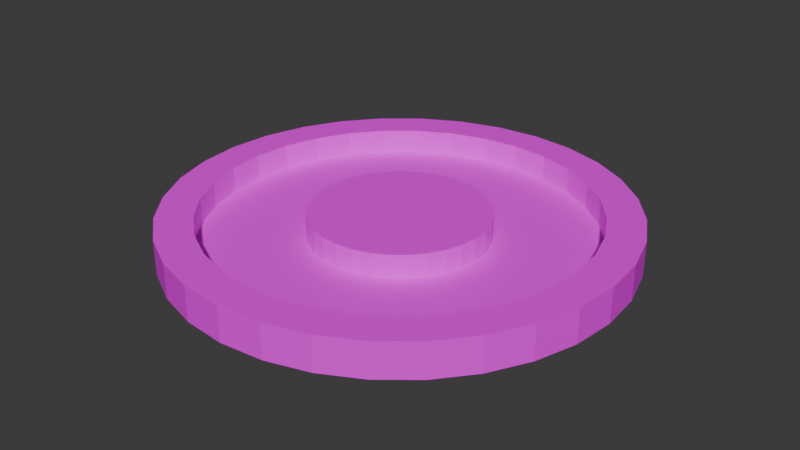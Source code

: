 # Source: track_1.blend  (saved by Blender 4.5.90; exported with 4.5.12 LTS)
import bpy
from mathutils import Matrix  # noqa: F401  (used for matrix-valued properties, if any)

bpy.ops.wm.read_factory_settings(use_empty=True)
scene = bpy.context.scene
scene.name = 'Scene'

# ---- collections
col_collection = bpy.data.collections.new('Collection'); scene.collection.children.link(col_collection)

# ---- images (referenced by path relative to the original .blend; pixels are not part of the script)
import os
ASSET_DIR = os.environ.get("B2B_ASSET_DIR", "")  # directory of the original .blend (textures are referenced by path, not embedded)
HERE = os.path.dirname(os.path.abspath(__file__))  # packed textures are extracted next to this script under _unpacked/

def load_image(name, relpath, width, height, colorspace="sRGB"):
    """Load a texture the original file referenced (path relative to the .blend, or extracted next to this script)."""
    p = next((c for c in (os.path.join(HERE, relpath), os.path.join(ASSET_DIR, relpath)) if relpath and os.path.exists(c)), "")
    if p:
        img = bpy.data.images.load(p, check_existing=True)
        img.name = name
    else:  # same state as the original file: an image datablock whose file is absent (Cycles renders it pink)
        img = bpy.data.images.new(name, width, height)
        img.source = "FILE"
        img.filepath = "//" + (relpath or name)
    img.colorspace_settings.name = colorspace
    return img
img_road_1_png = load_image('road_1.png', 'textures/road_1.png', 1024, 1024, 'sRGB')

# ---- materials (node trees are filled in below, after node groups)
mat_material = bpy.data.materials.new('Material')
mat_material.alpha_threshold = 0.0
mat_material.roughness = 0.5
mat_material.line_color = (0.0, 0.0, 0.0, 1.0)

# ---- material node trees
mat_material.use_nodes = True; mat_material.node_tree.nodes.clear()
_N = mat_material.node_tree.nodes; _L = mat_material.node_tree.links
n0 = _N.new('ShaderNodeOutputMaterial'); n0.name = 'Material Output'; n0.location = (200, 100)
n1 = _N.new('ShaderNodeBsdfPrincipled'); n1.name = 'Principled BSDF'; n1.location = (-200, 100)
n1.inputs[3].default_value = 1.45
n2 = _N.new('ShaderNodeTexImage'); n2.name = 'Image Texture'; n2.location = (-490, 80)
n2.image = img_road_1_png
_L.new(n1.outputs[0], n0.inputs[0])
_L.new(n2.outputs[0], n1.inputs[0])
n0.is_active_output = True

# ---- world
world_world = bpy.data.worlds.new('World'); scene.world = world_world
world_world.use_nodes = True; world_world.node_tree.nodes.clear()
_N = world_world.node_tree.nodes; _L = world_world.node_tree.links
n0 = _N.new('ShaderNodeOutputWorld'); n0.name = 'World Output'; n0.location = (200, 100)
n1 = _N.new('ShaderNodeBackground'); n1.name = 'Background'; n1.location = (-200, 100)
n1.inputs[0].default_value = (0.05088, 0.05088, 0.05088, 1.0)
_L.new(n1.outputs[0], n0.inputs[0])
n0.is_active_output = True
world_world.color = (0.05088, 0.05088, 0.05088)
world_world.sun_shadow_jitter_overblur = 0.0

# ---- meshes
me_plane = bpy.data.meshes.new('Plane')
me_plane.from_pydata([(-66.92, -28.12, 44.81), (-74.01, -4.741, 44.81), (48.24, -105.1, 44.81), (0.538, -95.58, 44.81), (23.92, -102.7, 44.81), (72.56, -102.7, 44.81), (-76.41, 19.58, 44.81), (-55.4, 88.83, 44.81), (-66.92, 67.28, 44.81), (-74.01, 43.89, 44.81), (48.24, 144.2, 44.81), (23.92, 141.8, 44.81), (-55.4, -49.67, 44.81), (0.538, 134.7, 44.81), (95.94, 134.7, 44.81), (72.56, 141.8, 44.81), (170.5, -4.741, 44.81), (172.9, 19.58, 44.81), (170.5, 43.89, 44.81), (-39.9, -68.56, 44.81), (-21.01, -84.06, 44.81), (-21.01, 123.2, 44.81), (-39.9, 107.7, 44.81), (95.94, -95.58, 44.81), (117.5, -84.06, 44.81), (136.4, 107.7, 44.81), (117.5, 123.2, 44.81), (163.4, -28.12, 44.81), (163.4, 67.28, 44.81), (151.9, 88.83, 44.81), (136.4, -68.56, 44.81), (151.9, -49.67, 44.81), (95.94, 134.7, 11.22), (136.4, -68.56, 11.22), (151.9, -49.67, 11.22), (151.9, 88.83, 11.22), (23.92, -102.7, 11.22), (136.4, 107.7, 11.22), (117.5, 123.2, 11.22), (163.4, 67.28, 11.22), (117.5, -84.06, 11.22), (-55.4, -49.67, 11.22), (-39.9, -68.56, 11.22), (-74.01, 43.89, 11.22), (-76.41, 19.58, 11.22), (-21.01, 123.2, 11.22), (-39.9, 107.7, 11.22), (-55.4, 88.83, 11.22), (-66.92, 67.28, 11.22), (172.9, 19.58, 11.22), (170.5, 43.89, 11.22), (72.56, 141.8, 11.22), (48.24, 144.2, 11.22), (163.4, -28.12, 11.22), (170.5, -4.741, 11.22), (95.94, -95.58, 11.22), (23.92, 141.8, 11.22), (0.538, 134.7, 11.22), (-21.01, -84.06, 11.22), (0.538, -95.58, 11.22), (48.24, -105.1, 11.22), (72.56, -102.7, 11.22), (-74.01, -4.741, 11.22), (-66.92, -28.12, 11.22), (-4.48, -245.5, 11.22), (48.24, -250.6, 11.22), (198.4, -205.1, 11.22), (-55.17, -230.1, 11.22), (-142.8, -171.5, 11.22), (-101.9, -205.1, 11.22), (-222.0, 19.58, 11.22), (-216.8, -33.14, 11.22), (-201.4, -83.83, 11.22), (-176.4, -130.6, 11.22), (297.9, 123.0, 11.22), (272.9, 169.7, 11.22), (101.0, -245.5, 11.22), (151.6, -230.1, 11.22), (-216.8, 72.29, 11.22), (313.3, -33.14, 11.22), (239.3, -171.5, 11.22), (318.5, 19.58, 11.22), (313.3, 72.29, 11.22), (-142.8, 210.7, 11.22), (-176.4, 169.7, 11.22), (-201.4, 123.0, 11.22), (239.3, 210.7, 11.22), (198.4, 244.3, 11.22), (48.24, 289.8, 11.22), (-4.48, 284.6, 11.22), (-55.17, 269.2, 11.22), (-101.9, 244.3, 11.22), (272.9, -130.6, 11.22), (297.9, -83.83, 11.22), (151.6, 269.2, 11.22), (101.0, 284.6, 11.22), (272.9, 169.7, 47.27), (313.3, -33.14, 47.27), (297.9, -83.83, 47.27), (151.6, -230.1, 47.27), (-216.8, 72.29, 47.27), (101.0, 284.6, 47.27), (48.24, 289.8, 47.27), (151.6, 269.2, 47.27), (-101.9, -205.1, 47.27), (239.3, 210.7, 47.27), (198.4, 244.3, 47.27), (-176.4, -130.6, 47.27), (-142.8, -171.5, 47.27), (-101.9, 244.3, 47.27), (-142.8, 210.7, 47.27), (-176.4, 169.7, 47.27), (-201.4, 123.0, 47.27), (297.9, 123.0, 47.27), (318.5, 19.58, 47.27), (313.3, 72.29, 47.27), (198.4, -205.1, 47.27), (239.3, -171.5, 47.27), (272.9, -130.6, 47.27), (-55.17, -230.1, 47.27), (-4.48, -245.5, 47.27), (-201.4, -83.83, 47.27), (-4.48, 284.6, 47.27), (-55.17, 269.2, 47.27), (-222.0, 19.58, 47.27), (-216.8, -33.14, 47.27), (48.24, -250.6, 47.27), (101.0, -245.5, 47.27), (-273.4, 19.58, 47.27), (-130.5, -247.9, 47.27), (-14.52, 335.1, 47.27), (-74.86, 316.8, 47.27), (-130.5, 287.0, 47.27), (-179.2, 247.0, 47.27), (-219.2, 198.3, 47.27), (-249.0, 142.7, 47.27), (-267.3, 82.33, 47.27), (-267.3, -43.18, 47.27), (-249.0, -103.5, 47.27), (-219.2, -159.1, 47.27), (-179.2, -207.9, 47.27), (48.24, -302.1, 47.27), (-74.86, -277.6, 47.27), (-14.52, -295.9, 47.27), (111.0, -295.9, 47.27), (171.3, -277.6, 47.27), (227.0, -247.9, 47.27), (275.7, -207.9, 47.27), (315.7, -159.1, 47.27), (345.4, -103.5, 47.27), (363.7, -43.18, 47.27), (369.9, 19.58, 47.27), (363.7, 82.33, 47.27), (275.7, 247.0, 47.27), (345.4, 142.7, 47.27), (315.7, 198.3, 47.27), (227.0, 287.0, 47.27), (171.3, 316.8, 47.27), (111.0, 335.1, 47.27), (48.24, 341.3, 47.27), (111.0, 335.1, -2.448), (171.3, 316.8, -2.448), (227.0, 287.0, -2.448), (275.7, 247.0, -2.448), (315.7, 198.3, -2.448), (345.4, 142.7, -2.448), (363.7, 82.33, -2.448), (369.9, 19.58, -2.448), (363.7, -43.18, -2.448), (345.4, -103.5, -2.448), (315.7, -159.1, -2.448), (275.7, -207.9, -2.448), (227.0, -247.9, -2.448), (171.3, -277.6, -2.448), (111.0, -295.9, -2.448), (48.24, -302.1, -2.448), (-14.52, -295.9, -2.448), (-74.86, -277.6, -2.448), (-130.5, -247.9, -2.448), (-179.2, -207.9, -2.448), (-219.2, -159.1, -2.448), (-249.0, -103.5, -2.448), (-267.3, -43.18, -2.448), (-273.4, 19.58, -2.448), (-267.3, 82.33, -2.448), (-249.0, 142.7, -2.448), (-219.2, 198.3, -2.448), (-179.2, 247.0, -2.448), (-130.5, 287.0, -2.448), (-74.86, 316.8, -2.448), (-14.52, 335.1, -2.448), (48.24, 341.3, -2.448)], [], [(63, 41, 12, 0), (94, 95, 51, 32), (52, 56, 11, 10), (51, 52, 10, 15), (57, 45, 21, 13), (59, 36, 4, 3), (32, 51, 15, 14), (39, 35, 29, 28), (42, 58, 20, 19), (56, 57, 13, 11), (50, 39, 28, 18), (43, 44, 6, 9), (41, 42, 19, 12), (33, 34, 31, 30), (45, 46, 22, 21), (44, 62, 1, 6), (46, 47, 7, 22), (55, 40, 24, 23), (54, 49, 17, 16), (38, 32, 14, 26), (58, 59, 3, 20), (40, 33, 30, 24), (36, 60, 2, 4), (35, 37, 25, 29), (61, 55, 23, 5), (62, 63, 0, 1), (53, 54, 16, 27), (37, 38, 26, 25), (60, 61, 5, 2), (47, 48, 8, 7), (10, 11, 13, 21, 22, 7, 8, 9, 6, 1, 0, 12, 19, 20, 3, 4, 2, 5, 23, 24, 30, 31, 27, 16, 17, 18, 28, 29, 25, 26, 14, 15), (48, 43, 9, 8), (73, 68, 42, 41), (34, 53, 27, 31), (130, 131, 123, 122), (76, 77, 55, 61), (75, 86, 37, 35), (67, 64, 36, 59), (49, 50, 18, 17), (80, 92, 34, 33), (97, 114, 81, 79), (89, 90, 57, 56), (74, 75, 35, 39), (66, 80, 33, 40), (65, 76, 61, 60), (83, 84, 47, 46), (72, 73, 41, 63), (70, 71, 62, 44), (71, 72, 63, 62), (88, 89, 56, 52), (79, 81, 49, 54), (90, 91, 45, 57), (82, 74, 39, 50), (84, 85, 48, 47), (77, 66, 40, 55), (85, 78, 43, 48), (64, 65, 60, 36), (92, 93, 53, 34), (87, 94, 32, 38), (95, 88, 52, 51), (86, 87, 38, 37), (68, 69, 58, 42), (81, 82, 50, 49), (69, 67, 59, 58), (78, 70, 44, 43), (93, 79, 54, 53), (147, 148, 118, 117), (96, 105, 86, 75), (104, 119, 67, 69), (117, 118, 92, 80), (125, 121, 72, 71), (114, 115, 82, 81), (123, 109, 91, 90), (110, 111, 84, 83), (119, 120, 64, 67), (126, 127, 76, 65), (103, 101, 95, 94), (121, 107, 73, 72), (111, 112, 85, 84), (115, 113, 74, 82), (122, 123, 90, 89), (102, 122, 89, 88), (101, 102, 88, 95), (105, 106, 87, 86), (120, 126, 65, 64), (112, 100, 78, 85), (108, 104, 69, 68), (113, 96, 75, 74), (116, 117, 80, 66), (124, 125, 71, 70), (99, 116, 66, 77), (98, 97, 79, 93), (127, 99, 77, 76), (100, 124, 70, 78), (118, 98, 93, 92), (109, 110, 83, 91), (91, 83, 46, 45), (107, 108, 68, 73), (187, 186, 134, 133), (149, 150, 97, 98), (159, 130, 122, 102), (152, 154, 113, 115), (129, 142, 119, 104), (142, 143, 120, 119), (150, 151, 114, 97), (145, 146, 116, 99), (157, 158, 101, 103), (146, 147, 117, 116), (128, 137, 125, 124), (151, 152, 115, 114), (140, 129, 104, 108), (139, 140, 108, 107), (138, 139, 107, 121), (143, 141, 126, 120), (153, 156, 106, 105), (158, 159, 102, 101), (136, 128, 124, 100), (141, 144, 127, 126), (144, 145, 99, 127), (133, 134, 111, 110), (156, 157, 103, 106), (155, 153, 105, 96), (106, 103, 94, 87), (131, 132, 109, 123), (189, 188, 132, 131), (135, 136, 100, 112), (154, 155, 96, 113), (132, 133, 110, 109), (148, 149, 98, 118), (134, 135, 112, 111), (191, 160, 161, 162, 163, 164, 165, 166, 167, 168, 169, 170, 171, 172, 173, 174, 175, 176, 177, 178, 179, 180, 181, 182, 183, 184, 185, 186, 187, 188, 189, 190), (179, 178, 129, 140), (172, 171, 147, 146), (175, 174, 144, 141), (174, 173, 145, 144), (170, 169, 149, 148), (173, 172, 146, 145), (176, 175, 141, 143), (191, 190, 130, 159), (185, 184, 136, 135), (160, 191, 159, 158), (190, 189, 131, 130), (165, 164, 155, 154), (188, 187, 133, 132), (178, 177, 142, 129), (167, 166, 152, 151), (182, 181, 138, 137), (168, 167, 151, 150), (162, 161, 157, 156), (137, 138, 121, 125), (181, 180, 139, 138), (164, 163, 153, 155), (180, 179, 140, 139), (183, 182, 137, 128), (161, 160, 158, 157), (163, 162, 156, 153), (186, 185, 135, 134), (171, 170, 148, 147), (184, 183, 128, 136), (166, 165, 154, 152), (169, 168, 150, 149), (177, 176, 143, 142)])
_uv = me_plane.uv_layers.new(name='UVMap')
_uv.uv.foreach_set('vector', [0.6676, 0.1379, 0.6676, 0.1472, 0.6522, 0.1472, 0.6522, 0.1379, 0.2143, 0.6245, 0.2229, 0.6115, 0.2561, 0.6387, 0.2521, 0.6447, 0.6522, 0.13, 0.6522, 0.1379, 0.6367, 0.1379, 0.6367, 0.13, 0.3234, 0.2228, 0.3234, 0.2321, 0.308, 0.2321, 0.308, 0.2228, 0.6522, 0.1472, 0.6522, 0.1576, 0.6367, 0.1576, 0.6367, 0.1472, 0.6676, 0.1799, 0.6676, 0.1909, 0.6522, 0.1909, 0.6522, 0.1799, 0.6831, 0.1829, 0.6831, 0.1933, 0.6676, 0.1933, 0.6676, 0.1829, 0.6831, 0.1393, 0.6831, 0.1497, 0.6676, 0.1497, 0.6676, 0.1393, 0.6676, 0.1576, 0.6676, 0.1686, 0.6522, 0.1686, 0.6522, 0.1576, 0.2925, 0.1674, 0.2925, 0.1767, 0.2771, 0.1767, 0.2771, 0.1674, 0.3234, 0.1594, 0.3234, 0.1687, 0.308, 0.1687, 0.308, 0.1594, 0.2925, 0.2307, 0.2925, 0.24, 0.2771, 0.24, 0.2771, 0.2307, 0.308, 0.1767, 0.308, 0.1871, 0.2925, 0.1871, 0.2925, 0.1767, 0.6985, 0.1497, 0.6985, 0.1607, 0.6831, 0.1607, 0.6831, 0.1497, 0.2925, 0.1871, 0.2925, 0.1981, 0.2771, 0.1981, 0.2771, 0.1871, 0.6522, 0.2106, 0.6522, 0.2185, 0.6367, 0.2185, 0.6367, 0.2106, 0.6522, 0.1686, 0.6522, 0.1799, 0.6367, 0.1799, 0.6367, 0.1686, 0.6985, 0.13, 0.6985, 0.1393, 0.6831, 0.1393, 0.6831, 0.13, 0.3389, 0.2124, 0.3389, 0.2228, 0.3234, 0.2228, 0.3234, 0.2124, 0.3234, 0.2014, 0.3234, 0.2124, 0.308, 0.2124, 0.308, 0.2014, 0.308, 0.1981, 0.308, 0.2093, 0.2925, 0.2093, 0.2925, 0.1981, 0.3389, 0.1687, 0.3389, 0.1791, 0.3234, 0.1791, 0.3234, 0.1687, 0.308, 0.2203, 0.308, 0.2307, 0.2925, 0.2307, 0.2925, 0.2203, 0.3234, 0.1791, 0.3234, 0.1901, 0.308, 0.1901, 0.308, 0.1791, 0.308, 0.24, 0.308, 0.248, 0.2925, 0.248, 0.2925, 0.24, 0.308, 0.1594, 0.308, 0.1674, 0.2925, 0.1674, 0.2925, 0.1594, 0.6985, 0.1719, 0.6985, 0.1829, 0.6831, 0.1829, 0.6831, 0.1719, 0.6831, 0.1607, 0.6831, 0.1719, 0.6676, 0.1719, 0.6676, 0.1607, 0.6676, 0.2012, 0.6676, 0.2106, 0.6522, 0.2106, 0.6522, 0.2012, 0.2925, 0.2093, 0.2925, 0.2203, 0.2771, 0.2203, 0.2771, 0.2093, 0.0135, 0.913, 0.0135, 0.8977, 0.01648, 0.8827, 0.02233, 0.8686, 0.03082, 0.8559, 0.04163, 0.8451, 0.05434, 0.8366, 0.06846, 0.8308, 0.08345, 0.8278, 0.09874, 0.8278, 0.1137, 0.8308, 0.1278, 0.8366, 0.1406, 0.8451, 0.1514, 0.8559, 0.1599, 0.8686, 0.1657, 0.8827, 0.1687, 0.8977, 0.1687, 0.913, 0.1657, 0.928, 0.1599, 0.9421, 0.1514, 0.9548, 0.1406, 0.9656, 0.1278, 0.9741, 0.1137, 0.98, 0.09874, 0.983, 0.08345, 0.983, 0.06846, 0.98, 0.05434, 0.9741, 0.04163, 0.9656, 0.03082, 0.9548, 0.02233, 0.9421, 0.01648, 0.928, 0.6522, 0.1909, 0.6522, 0.2012, 0.6367, 0.2012, 0.6367, 0.1909, 0.7356, 0.6573, 0.7356, 0.6729, 0.693, 0.6687, 0.693, 0.6615, 0.3389, 0.1901, 0.3389, 0.2014, 0.3234, 0.2014, 0.3234, 0.1901, 0.02811, 0.5507, 0.02547, 0.5374, 0.03647, 0.5363, 0.03869, 0.5474, 0.694, 0.7352, 0.6796, 0.7412, 0.6671, 0.7002, 0.6738, 0.6974, 0.5773, 0.6729, 0.5773, 0.6573, 0.6199, 0.6615, 0.6199, 0.6687, 0.3546, 0.6995, 0.3459, 0.7124, 0.3128, 0.6852, 0.3168, 0.6793, 0.6985, 0.1933, 0.6985, 0.2026, 0.6831, 0.2026, 0.6831, 0.1933, 0.2766, 0.7411, 0.2613, 0.7381, 0.2738, 0.6971, 0.2808, 0.6985, 0.2398, 0.1771, 0.2398, 0.1676, 0.2476, 0.1676, 0.2476, 0.1771, 0.619, 0.5949, 0.6334, 0.5889, 0.6458, 0.6299, 0.6392, 0.6327, 0.2083, 0.685, 0.2053, 0.6698, 0.2479, 0.6656, 0.2493, 0.6726, 0.6643, 0.7442, 0.6487, 0.7442, 0.6529, 0.7016, 0.6601, 0.7016, 0.3349, 0.7235, 0.3219, 0.7321, 0.3017, 0.6943, 0.3077, 0.6903, 0.2922, 0.5828, 0.3075, 0.5858, 0.2951, 0.6268, 0.288, 0.6254, 0.3605, 0.6389, 0.3636, 0.6542, 0.3209, 0.6584, 0.3195, 0.6513, 0.3459, 0.6115, 0.3546, 0.6245, 0.3168, 0.6447, 0.3128, 0.6387, 0.7266, 0.6276, 0.7326, 0.642, 0.6916, 0.6544, 0.6888, 0.6478, 0.234, 0.6005, 0.2469, 0.5918, 0.2671, 0.6296, 0.2611, 0.6336, 0.606, 0.7266, 0.595, 0.7155, 0.6281, 0.6883, 0.6332, 0.6934, 0.2613, 0.5858, 0.2766, 0.5828, 0.2808, 0.6254, 0.2738, 0.6268, 0.5863, 0.7026, 0.5803, 0.6881, 0.6214, 0.6757, 0.6241, 0.6824, 0.6796, 0.5889, 0.694, 0.5949, 0.6738, 0.6327, 0.6671, 0.6299, 0.3075, 0.7381, 0.2922, 0.7411, 0.288, 0.6985, 0.2951, 0.6971, 0.3219, 0.5918, 0.3349, 0.6005, 0.3077, 0.6336, 0.3017, 0.6296, 0.718, 0.7155, 0.7069, 0.7266, 0.6797, 0.6934, 0.6848, 0.6883, 0.6334, 0.7412, 0.619, 0.7352, 0.6392, 0.6974, 0.6458, 0.7002, 0.5803, 0.642, 0.5863, 0.6276, 0.6241, 0.6478, 0.6214, 0.6544, 0.595, 0.6146, 0.606, 0.6036, 0.6332, 0.6367, 0.6281, 0.6418, 0.2053, 0.6542, 0.2083, 0.6389, 0.2493, 0.6513, 0.2479, 0.6584, 0.3636, 0.6698, 0.3605, 0.685, 0.3195, 0.6726, 0.3209, 0.6656, 0.2229, 0.7124, 0.2143, 0.6995, 0.2521, 0.6793, 0.2561, 0.6852, 0.7326, 0.6881, 0.7266, 0.7026, 0.6888, 0.6824, 0.6916, 0.6757, 0.7069, 0.6036, 0.718, 0.6146, 0.6848, 0.6418, 0.6797, 0.6367, 0.2469, 0.7321, 0.234, 0.7235, 0.2611, 0.6903, 0.2671, 0.6943, 0.1604, 0.5507, 0.1552, 0.5632, 0.1455, 0.558, 0.1498, 0.5474, 0.2476, 0.2326, 0.2476, 0.2219, 0.2555, 0.2219, 0.2555, 0.2326, 0.3407, 0.187, 0.3407, 0.1764, 0.3481, 0.1764, 0.3481, 0.187, 0.2398, 0.2106, 0.2398, 0.1991, 0.2476, 0.1991, 0.2476, 0.2106, 0.3407, 0.2273, 0.3407, 0.2183, 0.3481, 0.2183, 0.3481, 0.2273, 0.2398, 0.1676, 0.2398, 0.1594, 0.2476, 0.1594, 0.2476, 0.1676, 0.3481, 0.2273, 0.3481, 0.2183, 0.3554, 0.2183, 0.3554, 0.2273, 0.3481, 0.2084, 0.3481, 0.1978, 0.3554, 0.1978, 0.3554, 0.2084, 0.3407, 0.1764, 0.3407, 0.1664, 0.3481, 0.1664, 0.3481, 0.1764, 0.2398, 0.2503, 0.2398, 0.2422, 0.2476, 0.2422, 0.2476, 0.2503, 0.2476, 0.1991, 0.2476, 0.1878, 0.2555, 0.1878, 0.2555, 0.1991, 0.3407, 0.2183, 0.3407, 0.2084, 0.3481, 0.2084, 0.3481, 0.2183, 0.3481, 0.1978, 0.3481, 0.187, 0.3554, 0.187, 0.3554, 0.1978, 0.2476, 0.2503, 0.2476, 0.2422, 0.2555, 0.2422, 0.2555, 0.2503, 0.2476, 0.1676, 0.2476, 0.1594, 0.2555, 0.1594, 0.2555, 0.1676, 0.2476, 0.1771, 0.2476, 0.1676, 0.2555, 0.1676, 0.2555, 0.1771, 0.2476, 0.1878, 0.2476, 0.1771, 0.2555, 0.1771, 0.2555, 0.1878, 0.2476, 0.2219, 0.2476, 0.2106, 0.2555, 0.2106, 0.2555, 0.2219, 0.3407, 0.1664, 0.3407, 0.1574, 0.3481, 0.1574, 0.3481, 0.1664, 0.3481, 0.187, 0.3481, 0.1764, 0.3554, 0.1764, 0.3554, 0.187, 0.3407, 0.1978, 0.3407, 0.187, 0.3481, 0.187, 0.3481, 0.1978, 0.2476, 0.2422, 0.2476, 0.2326, 0.2555, 0.2326, 0.2555, 0.2422, 0.2398, 0.2219, 0.2398, 0.2106, 0.2476, 0.2106, 0.2476, 0.2219, 0.3481, 0.1664, 0.3481, 0.1574, 0.3554, 0.1574, 0.3554, 0.1664, 0.2398, 0.2326, 0.2398, 0.2219, 0.2476, 0.2219, 0.2476, 0.2326, 0.2398, 0.1878, 0.2398, 0.1771, 0.2476, 0.1771, 0.2476, 0.1878, 0.2398, 0.2422, 0.2398, 0.2326, 0.2476, 0.2326, 0.2476, 0.2422, 0.3481, 0.1764, 0.3481, 0.1664, 0.3554, 0.1664, 0.3554, 0.1764, 0.2398, 0.1991, 0.2398, 0.1878, 0.2476, 0.1878, 0.2476, 0.1991, 0.3481, 0.2183, 0.3481, 0.2084, 0.3554, 0.2084, 0.3554, 0.2183, 0.6487, 0.5859, 0.6643, 0.5859, 0.6601, 0.6285, 0.6529, 0.6285, 0.3407, 0.2084, 0.3407, 0.1978, 0.3481, 0.1978, 0.3481, 0.2084, 0.229, 0.2067, 0.229, 0.2204, 0.2181, 0.2204, 0.2181, 0.2067, 0.1477, 0.5744, 0.1381, 0.584, 0.1311, 0.5755, 0.1392, 0.5674, 0.0333, 0.5632, 0.02811, 0.5507, 0.03869, 0.5474, 0.04305, 0.558, 0.1143, 0.5967, 0.101, 0.5994, 0.09996, 0.5884, 0.1111, 0.5862, 0.1269, 0.4696, 0.1381, 0.4771, 0.1311, 0.4857, 0.1216, 0.4794, 0.1381, 0.4771, 0.1477, 0.4867, 0.1392, 0.4937, 0.1311, 0.4857, 0.1381, 0.584, 0.1269, 0.5916, 0.1216, 0.5818, 0.1311, 0.5755, 0.1631, 0.5238, 0.1631, 0.5374, 0.1521, 0.5363, 0.1521, 0.5249, 0.05041, 0.584, 0.04083, 0.5744, 0.04937, 0.5674, 0.05742, 0.5755, 0.1631, 0.5374, 0.1604, 0.5507, 0.1498, 0.5474, 0.1521, 0.5363, 0.06168, 0.4696, 0.0742, 0.4644, 0.07741, 0.475, 0.06689, 0.4794, 0.1269, 0.5916, 0.1143, 0.5967, 0.1111, 0.5862, 0.1216, 0.5818, 0.1143, 0.4644, 0.1269, 0.4696, 0.1216, 0.4794, 0.1111, 0.475, 0.101, 0.4618, 0.1143, 0.4644, 0.1111, 0.475, 0.09996, 0.4728, 0.08749, 0.4618, 0.101, 0.4618, 0.09996, 0.4728, 0.08857, 0.4728, 0.1477, 0.4867, 0.1552, 0.498, 0.1455, 0.5032, 0.1392, 0.4937, 0.0742, 0.5967, 0.06168, 0.5916, 0.06689, 0.5818, 0.07741, 0.5862, 0.04083, 0.5744, 0.0333, 0.5632, 0.04305, 0.558, 0.04937, 0.5674, 0.05041, 0.4771, 0.06168, 0.4696, 0.06689, 0.4794, 0.05742, 0.4857, 0.1552, 0.498, 0.1604, 0.5105, 0.1498, 0.5137, 0.1455, 0.5032, 0.1604, 0.5105, 0.1631, 0.5238, 0.1521, 0.5249, 0.1498, 0.5137, 0.02811, 0.5105, 0.0333, 0.498, 0.04305, 0.5032, 0.03869, 0.5137, 0.06168, 0.5916, 0.05041, 0.584, 0.05742, 0.5755, 0.06689, 0.5818, 0.08749, 0.5994, 0.0742, 0.5967, 0.07741, 0.5862, 0.08857, 0.5884, 0.2476, 0.2106, 0.2476, 0.1991, 0.2555, 0.1991, 0.2555, 0.2106, 0.02547, 0.5374, 0.02547, 0.5238, 0.03647, 0.5249, 0.03647, 0.5363, 0.229, 0.1805, 0.229, 0.1932, 0.2181, 0.1932, 0.2181, 0.1805, 0.04083, 0.4867, 0.05041, 0.4771, 0.05742, 0.4857, 0.04937, 0.4937, 0.101, 0.5994, 0.08749, 0.5994, 0.08857, 0.5884, 0.09996, 0.5884, 0.02547, 0.5238, 0.02811, 0.5105, 0.03869, 0.5137, 0.03647, 0.5249, 0.1552, 0.5632, 0.1477, 0.5744, 0.1392, 0.5674, 0.1455, 0.558, 0.0333, 0.498, 0.04083, 0.4867, 0.04937, 0.4937, 0.04305, 0.5032, 0.02845, 0.3684, 0.009607, 0.3229, -1.558e-08, 0.2746, -1.426e-08, 0.2254, 0.009607, 0.1771, 0.02845, 0.1316, 0.05581, 0.09063, 0.09063, 0.05581, 0.1316, 0.02845, 0.1771, 0.009607, 0.2254, 2.402e-08, 0.2746, 5.031e-08, 0.3229, 0.009607, 0.3684, 0.02845, 0.4094, 0.05581, 0.4442, 0.09063, 0.4715, 0.1316, 0.4904, 0.1771, 0.5, 0.2254, 0.5, 0.2746, 0.4904, 0.3229, 0.4715, 0.3684, 0.4442, 0.4094, 0.4094, 0.4442, 0.3684, 0.4715, 0.3229, 0.4904, 0.2746, 0.5, 0.2254, 0.5, 0.1771, 0.4904, 0.1316, 0.4715, 0.09063, 0.4442, 0.05581, 0.4094, 0.2398, 0.1932, 0.2398, 0.2067, 0.229, 0.2067, 0.229, 0.1932, 0.2771, 0.1708, 0.2771, 0.1835, 0.2663, 0.1835, 0.2663, 0.1708, 0.2398, 0.2465, 0.2398, 0.2579, 0.229, 0.2579, 0.229, 0.2465, 0.2398, 0.2579, 0.2398, 0.2676, 0.229, 0.2676, 0.229, 0.2579, 0.2771, 0.197, 0.2771, 0.2107, 0.2663, 0.2107, 0.2663, 0.197, 0.2771, 0.1594, 0.2771, 0.1708, 0.2663, 0.1708, 0.2663, 0.1594, 0.2398, 0.2338, 0.2398, 0.2465, 0.229, 0.2465, 0.229, 0.2338, 0.229, 0.1594, 0.229, 0.1691, 0.2181, 0.1691, 0.2181, 0.1594, 0.229, 0.2338, 0.229, 0.2465, 0.2181, 0.2465, 0.2181, 0.2338, 0.2663, 0.2368, 0.2663, 0.2482, 0.2555, 0.2482, 0.2555, 0.2368, 0.229, 0.1691, 0.229, 0.1805, 0.2181, 0.1805, 0.2181, 0.1691, 0.2663, 0.1708, 0.2663, 0.1835, 0.2555, 0.1835, 0.2555, 0.1708, 0.229, 0.1932, 0.229, 0.2067, 0.2181, 0.2067, 0.2181, 0.1932, 0.2398, 0.2067, 0.2398, 0.2204, 0.229, 0.2204, 0.229, 0.2067, 0.2771, 0.2368, 0.2771, 0.2482, 0.2663, 0.2482, 0.2663, 0.2368, 0.2398, 0.1594, 0.2398, 0.1691, 0.229, 0.1691, 0.229, 0.1594, 0.2771, 0.2241, 0.2771, 0.2368, 0.2663, 0.2368, 0.2663, 0.2241, 0.2663, 0.2107, 0.2663, 0.2241, 0.2555, 0.2241, 0.2555, 0.2107, 0.0742, 0.4644, 0.08749, 0.4618, 0.08857, 0.4728, 0.07741, 0.475, 0.2398, 0.1691, 0.2398, 0.1805, 0.229, 0.1805, 0.229, 0.1691, 0.2663, 0.1835, 0.2663, 0.197, 0.2555, 0.197, 0.2555, 0.1835, 0.2398, 0.1805, 0.2398, 0.1932, 0.229, 0.1932, 0.229, 0.1805, 0.229, 0.2579, 0.229, 0.2676, 0.2181, 0.2676, 0.2181, 0.2579, 0.2663, 0.2241, 0.2663, 0.2368, 0.2555, 0.2368, 0.2555, 0.2241, 0.2663, 0.197, 0.2663, 0.2107, 0.2555, 0.2107, 0.2555, 0.197, 0.229, 0.2204, 0.229, 0.2338, 0.2181, 0.2338, 0.2181, 0.2204, 0.2771, 0.1835, 0.2771, 0.197, 0.2663, 0.197, 0.2663, 0.1835, 0.229, 0.2465, 0.229, 0.2579, 0.2181, 0.2579, 0.2181, 0.2465, 0.2663, 0.1594, 0.2663, 0.1708, 0.2555, 0.1708, 0.2555, 0.1594, 0.2771, 0.2107, 0.2771, 0.2241, 0.2663, 0.2241, 0.2663, 0.2107, 0.2398, 0.2204, 0.2398, 0.2338, 0.229, 0.2338, 0.229, 0.2204])
me_plane.materials.append(mat_material)
me_plane.update()

# ---- objects
ob_track_1_col = bpy.data.objects.new('track_1-col', me_plane)

# ---- transforms, parenting, visibility, modifiers, constraints
ob_track_1_col.location = (0.0, 0.0, 0.0)

# ---- collection membership
col_collection.objects.link(ob_track_1_col)

# ---- scene / render settings (as saved in the file)
scene.frame_start = 1; scene.frame_end = 250; scene.frame_set(1)
scene.render.engine = 'BLENDER_EEVEE_NEXT'
bpy.context.view_layer.update()

# ---- added for rendering (the .blend has no active camera and no usable light): camera, sun
cam_auto = bpy.data.cameras.new('AutoCamera')
cam_auto.lens = 50.0
cam_auto.sensor_width = 36.0
cam_auto.clip_end = 14795.8
ob_auto_camera = bpy.data.objects.new('AutoCamera', cam_auto)
scene.collection.objects.link(ob_auto_camera)
ob_auto_camera.location = (891.305, -992.103, 696.865)
ob_auto_camera.rotation_euler = (1.09748, -7.21219e-08, 0.694738)
scene.camera = ob_auto_camera
light_auto_sun = bpy.data.lights.new('AutoSun', 'SUN')
light_auto_sun.energy = 3.0
light_auto_sun.angle = 0.0523599
ob_auto_sun = bpy.data.objects.new('AutoSun', light_auto_sun)
scene.collection.objects.link(ob_auto_sun)
ob_auto_sun.rotation_euler = (0.872665, 0.174533, 0.523599)
bpy.context.view_layer.update()
